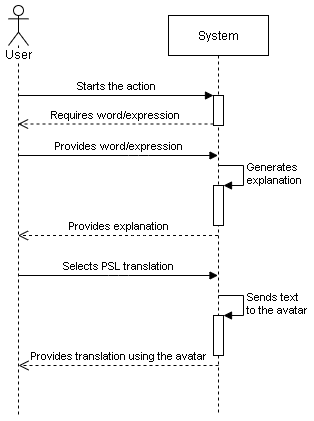

The diagram above was exported from draw.io. Its source (the exported page's mxGraphModel, read from the mxfile embedded in the PNG):
<mxGraphModel dx="1422" dy="751" grid="1" gridSize="10" guides="1" tooltips="1" connect="1" arrows="1" fold="1" page="1" pageScale="1" pageWidth="827" pageHeight="1169" math="0" shadow="0">
  <root>
    <mxCell id="0" />
    <mxCell id="1" parent="0" />
    <mxCell id="9QbmOlu1lmbXfLRsQ_2g-1" value="User" style="shape=umlLifeline;participant=umlActor;perimeter=lifelinePerimeter;whiteSpace=wrap;html=1;container=1;collapsible=0;recursiveResize=0;verticalAlign=top;spacingTop=36;labelBackgroundColor=#ffffff;outlineConnect=0;" vertex="1" parent="1">
      <mxGeometry x="30" y="30" width="20" height="410" as="geometry" />
    </mxCell>
    <mxCell id="9QbmOlu1lmbXfLRsQ_2g-2" value="System" style="shape=umlLifeline;perimeter=lifelinePerimeter;whiteSpace=wrap;html=1;container=1;collapsible=0;recursiveResize=0;outlineConnect=0;" vertex="1" parent="1">
      <mxGeometry x="190" y="40" width="100" height="400" as="geometry" />
    </mxCell>
    <mxCell id="9QbmOlu1lmbXfLRsQ_2g-11" value="" style="html=1;points=[];perimeter=orthogonalPerimeter;" vertex="1" parent="9QbmOlu1lmbXfLRsQ_2g-2">
      <mxGeometry x="45" y="80" width="10" height="30" as="geometry" />
    </mxCell>
    <mxCell id="9QbmOlu1lmbXfLRsQ_2g-9" value="" style="html=1;points=[];perimeter=orthogonalPerimeter;" vertex="1" parent="9QbmOlu1lmbXfLRsQ_2g-2">
      <mxGeometry x="45" y="170" width="10" height="40" as="geometry" />
    </mxCell>
    <mxCell id="9QbmOlu1lmbXfLRsQ_2g-10" value="Generates&lt;br&gt;explanation" style="edgeStyle=orthogonalEdgeStyle;html=1;align=left;spacingLeft=2;endArrow=block;rounded=0;entryX=1;entryY=0;" edge="1" target="9QbmOlu1lmbXfLRsQ_2g-9" parent="9QbmOlu1lmbXfLRsQ_2g-2">
      <mxGeometry relative="1" as="geometry">
        <mxPoint x="50" y="150" as="sourcePoint" />
        <Array as="points">
          <mxPoint x="75" y="150" />
        </Array>
      </mxGeometry>
    </mxCell>
    <mxCell id="9QbmOlu1lmbXfLRsQ_2g-18" value="" style="html=1;points=[];perimeter=orthogonalPerimeter;" vertex="1" parent="9QbmOlu1lmbXfLRsQ_2g-2">
      <mxGeometry x="45" y="300" width="10" height="40" as="geometry" />
    </mxCell>
    <mxCell id="9QbmOlu1lmbXfLRsQ_2g-19" value="Sends text&lt;br&gt;to the avatar" style="edgeStyle=orthogonalEdgeStyle;html=1;align=left;spacingLeft=2;endArrow=block;rounded=0;entryX=1;entryY=0;" edge="1" target="9QbmOlu1lmbXfLRsQ_2g-18" parent="9QbmOlu1lmbXfLRsQ_2g-2">
      <mxGeometry relative="1" as="geometry">
        <mxPoint x="50" y="280" as="sourcePoint" />
        <Array as="points">
          <mxPoint x="75" y="280" />
        </Array>
      </mxGeometry>
    </mxCell>
    <mxCell id="9QbmOlu1lmbXfLRsQ_2g-5" value="Provides word/expression" style="html=1;verticalAlign=bottom;endArrow=block;" edge="1" parent="1" source="9QbmOlu1lmbXfLRsQ_2g-1" target="9QbmOlu1lmbXfLRsQ_2g-2">
      <mxGeometry width="80" relative="1" as="geometry">
        <mxPoint x="40" y="210" as="sourcePoint" />
        <mxPoint x="240" y="210" as="targetPoint" />
        <Array as="points">
          <mxPoint x="160" y="180" />
        </Array>
      </mxGeometry>
    </mxCell>
    <mxCell id="9QbmOlu1lmbXfLRsQ_2g-6" value="Provides explanation" style="html=1;verticalAlign=bottom;endArrow=open;dashed=1;endSize=8;" edge="1" parent="1" source="9QbmOlu1lmbXfLRsQ_2g-2" target="9QbmOlu1lmbXfLRsQ_2g-1">
      <mxGeometry relative="1" as="geometry">
        <mxPoint x="250" y="260" as="sourcePoint" />
        <mxPoint x="50" y="260" as="targetPoint" />
        <Array as="points">
          <mxPoint x="160" y="260" />
        </Array>
      </mxGeometry>
    </mxCell>
    <mxCell id="9QbmOlu1lmbXfLRsQ_2g-12" value="Starts the action" style="html=1;verticalAlign=bottom;endArrow=block;entryX=0;entryY=0;" edge="1" target="9QbmOlu1lmbXfLRsQ_2g-11" parent="1" source="9QbmOlu1lmbXfLRsQ_2g-1">
      <mxGeometry relative="1" as="geometry">
        <mxPoint x="300" y="170" as="sourcePoint" />
      </mxGeometry>
    </mxCell>
    <mxCell id="9QbmOlu1lmbXfLRsQ_2g-13" value="Requires word/expression" style="html=1;verticalAlign=bottom;endArrow=open;dashed=1;endSize=8;exitX=0;exitY=0.95;" edge="1" source="9QbmOlu1lmbXfLRsQ_2g-11" parent="1" target="9QbmOlu1lmbXfLRsQ_2g-1">
      <mxGeometry relative="1" as="geometry">
        <mxPoint x="300" y="246" as="targetPoint" />
      </mxGeometry>
    </mxCell>
    <mxCell id="9QbmOlu1lmbXfLRsQ_2g-17" value="Selects PSL translation" style="html=1;verticalAlign=bottom;endArrow=block;" edge="1" parent="1" source="9QbmOlu1lmbXfLRsQ_2g-1" target="9QbmOlu1lmbXfLRsQ_2g-2">
      <mxGeometry width="80" relative="1" as="geometry">
        <mxPoint x="40" y="310" as="sourcePoint" />
        <mxPoint x="240" y="310" as="targetPoint" />
        <Array as="points">
          <mxPoint x="140" y="300" />
        </Array>
      </mxGeometry>
    </mxCell>
    <mxCell id="9QbmOlu1lmbXfLRsQ_2g-20" value="Provides translation using the avatar" style="html=1;verticalAlign=bottom;endArrow=open;dashed=1;endSize=8;" edge="1" parent="1">
      <mxGeometry relative="1" as="geometry">
        <mxPoint x="240" y="390" as="sourcePoint" />
        <mxPoint x="40" y="390" as="targetPoint" />
        <Array as="points">
          <mxPoint x="160.5" y="390" />
        </Array>
      </mxGeometry>
    </mxCell>
  </root>
</mxGraphModel>